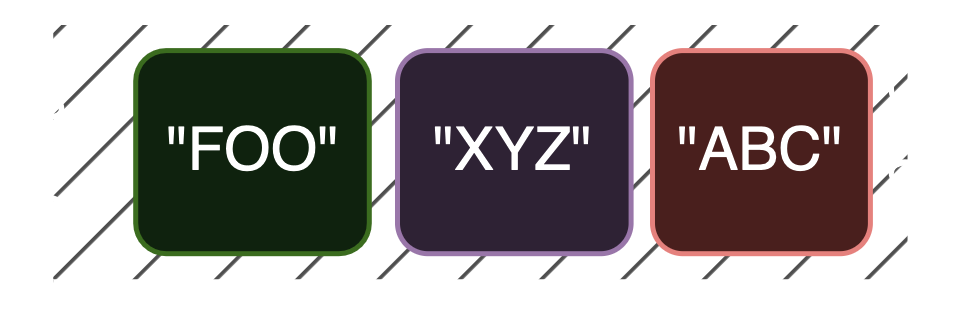

The diagram above was exported from draw.io. Its source (the exported page's mxGraphModel, read from the mxfile embedded in the PNG):
<mxGraphModel dx="915" dy="602" grid="1" gridSize="10" guides="1" tooltips="1" connect="1" arrows="1" fold="1" page="1" pageScale="1" pageWidth="850" pageHeight="1100" background="none" math="0" shadow="0">
  <root>
    <mxCell id="0" />
    <mxCell id="1" parent="0" />
    <mxCell id="2" value="" style="group" vertex="1" connectable="0" parent="1">
      <mxGeometry x="49.99615384615396" y="680.0038461538462" width="193.54835164835157" height="55.84615384615381" as="geometry" />
    </mxCell>
    <mxCell id="3" value="" style="group" vertex="1" connectable="0" parent="2">
      <mxGeometry width="181.01098901098894" height="55.84615384615381" as="geometry" />
    </mxCell>
    <mxCell id="4" value="" style="group;fillColor=#b0b0b0;fillStyle=hatch;container=0;" vertex="1" connectable="0" parent="3">
      <mxGeometry x="10.15439641839643" width="170.8565925925925" height="55.84615384615384" as="geometry" />
    </mxCell>
    <mxCell id="5" value="Entrada" style="text;html=1;align=center;verticalAlign=middle;whiteSpace=wrap;rounded=0;rotation=90;" vertex="1" parent="3">
      <mxGeometry x="-4.703296703296786" y="19.038461538461434" width="29.714285714285715" height="20.307692307692307" as="geometry" />
    </mxCell>
    <mxCell id="6" value="" style="endArrow=none;html=1;rounded=0;strokeWidth=5;" edge="1" parent="3">
      <mxGeometry width="50" height="50" relative="1" as="geometry">
        <mxPoint x="10.15439641839643" as="sourcePoint" />
        <mxPoint x="181.01098901098894" as="targetPoint" />
      </mxGeometry>
    </mxCell>
    <mxCell id="7" value="" style="endArrow=none;html=1;rounded=0;strokeWidth=5;" edge="1" parent="3">
      <mxGeometry width="50" height="50" relative="1" as="geometry">
        <mxPoint x="181.01098901098894" y="55.84615384615381" as="sourcePoint" />
        <mxPoint x="10.15439641839643" y="55.84615384615381" as="targetPoint" />
      </mxGeometry>
    </mxCell>
    <mxCell id="8" value="&quot;ABC&quot;" style="rounded=1;whiteSpace=wrap;html=1;fillColor=#f8cecc;strokeColor=#b85450;" vertex="1" parent="3">
      <mxGeometry x="130.00384615384604" y="7.616153846153793" width="43.58" height="40.62" as="geometry" />
    </mxCell>
    <mxCell id="9" value="&quot;XYZ&quot;" style="rounded=1;whiteSpace=wrap;html=1;fillColor=#e1d5e7;strokeColor=#9673a6;" vertex="1" parent="3">
      <mxGeometry x="79.00384615384604" y="7.616153846153793" width="46.72" height="40.62" as="geometry" />
    </mxCell>
    <mxCell id="10" value="&quot;FOO&quot;" style="rounded=1;whiteSpace=wrap;html=1;fillColor=#d5e8d4;strokeColor=#82b366;" vertex="1" parent="3">
      <mxGeometry x="26.64384615384604" y="7.616153846153793" width="46.72" height="40.62" as="geometry" />
    </mxCell>
    <mxCell id="11" value="Saída" style="text;html=1;align=center;verticalAlign=middle;whiteSpace=wrap;rounded=0;rotation=90;" vertex="1" parent="2">
      <mxGeometry x="165.41098901098894" y="16.499999999999886" width="33.42857142857143" height="22.846153846153843" as="geometry" />
    </mxCell>
  </root>
</mxGraphModel>